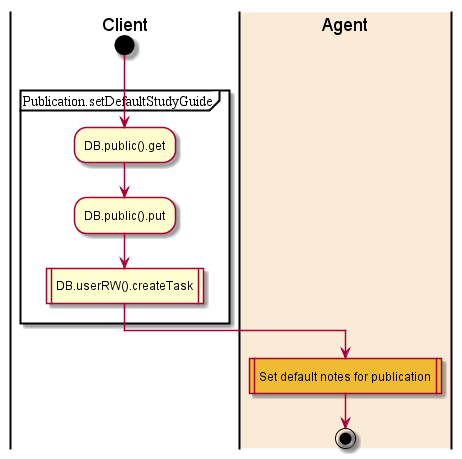

The diagram above was rendered by PlantUML. Its source (embedded in the PNG):
@startuml
|Client|
start
partition Publication.setDefaultStudyGuide {
:DB.public().get;
:DB.public().put;
:DB.userRW().createTask|
}
|#AntiqueWhite|Agent|
#eebb33:Set default notes for publication|
end;
@enduml